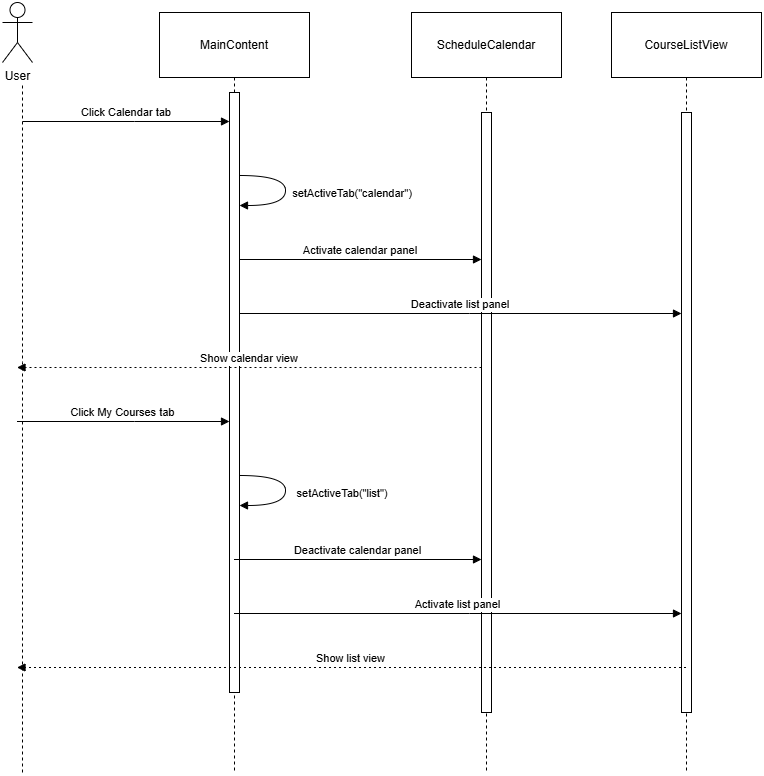

The diagram above was exported from draw.io. Its source (the exported page's mxGraphModel, read from the mxfile embedded in the PNG):
<mxGraphModel dx="1030" dy="562" grid="1" gridSize="10" guides="1" tooltips="1" connect="1" arrows="1" fold="1" page="1" pageScale="1" pageWidth="850" pageHeight="1100" math="0" shadow="0">
  <root>
    <mxCell id="0" />
    <mxCell id="1" parent="0" />
    <mxCell id="GRLjlG05g4fYO1zvrWHo-2" parent="1" style="shape=umlLifeline;perimeter=lifelinePerimeter;whiteSpace=wrap;container=1;dropTarget=0;collapsible=0;recursiveResize=0;outlineConnect=0;portConstraint=eastwest;newEdgeStyle={&quot;edgeStyle&quot;:&quot;elbowEdgeStyle&quot;,&quot;elbow&quot;:&quot;vertical&quot;,&quot;curved&quot;:0,&quot;rounded&quot;:0};size=65;" value="MainContent" vertex="1">
      <mxGeometry height="760" width="150" x="237" y="20" as="geometry" />
    </mxCell>
    <mxCell id="GRLjlG05g4fYO1zvrWHo-16" parent="GRLjlG05g4fYO1zvrWHo-2" style="html=1;points=[[0,0,0,0,5],[0,1,0,0,-5],[1,0,0,0,5],[1,1,0,0,-5]];perimeter=orthogonalPerimeter;outlineConnect=0;targetShapes=umlLifeline;portConstraint=eastwest;newEdgeStyle={&quot;curved&quot;:0,&quot;rounded&quot;:0};" value="" vertex="1">
      <mxGeometry height="600" width="10" x="70" y="80" as="geometry" />
    </mxCell>
    <mxCell id="GRLjlG05g4fYO1zvrWHo-6" edge="1" parent="GRLjlG05g4fYO1zvrWHo-2" source="GRLjlG05g4fYO1zvrWHo-16" style="curved=1;endArrow=block;rounded=0;" target="GRLjlG05g4fYO1zvrWHo-16" value="setActiveTab(&quot;calendar&quot;)">
      <mxGeometry relative="1" x="0.0328" y="67" as="geometry">
        <mxPoint as="offset" />
        <Array as="points">
          <mxPoint x="126" y="163" />
          <mxPoint x="126" y="193" />
        </Array>
      </mxGeometry>
    </mxCell>
    <mxCell id="GRLjlG05g4fYO1zvrWHo-11" edge="1" parent="GRLjlG05g4fYO1zvrWHo-2" source="GRLjlG05g4fYO1zvrWHo-16" style="curved=1;endArrow=block;rounded=0;" target="GRLjlG05g4fYO1zvrWHo-16" value="setActiveTab(&quot;list&quot;)">
      <mxGeometry relative="1" x="0.0301" y="57" as="geometry">
        <mxPoint as="offset" />
        <Array as="points">
          <mxPoint x="126" y="463" />
          <mxPoint x="126" y="493" />
        </Array>
      </mxGeometry>
    </mxCell>
    <mxCell id="GRLjlG05g4fYO1zvrWHo-3" parent="1" style="shape=umlLifeline;perimeter=lifelinePerimeter;whiteSpace=wrap;container=1;dropTarget=0;collapsible=0;recursiveResize=0;outlineConnect=0;portConstraint=eastwest;newEdgeStyle={&quot;edgeStyle&quot;:&quot;elbowEdgeStyle&quot;,&quot;elbow&quot;:&quot;vertical&quot;,&quot;curved&quot;:0,&quot;rounded&quot;:0};size=65;" value="ScheduleCalendar" vertex="1">
      <mxGeometry height="760" width="150" x="489" y="20" as="geometry" />
    </mxCell>
    <mxCell id="GRLjlG05g4fYO1zvrWHo-17" parent="GRLjlG05g4fYO1zvrWHo-3" style="html=1;points=[[0,0,0,0,5],[0,1,0,0,-5],[1,0,0,0,5],[1,1,0,0,-5]];perimeter=orthogonalPerimeter;outlineConnect=0;targetShapes=umlLifeline;portConstraint=eastwest;newEdgeStyle={&quot;curved&quot;:0,&quot;rounded&quot;:0};" value="" vertex="1">
      <mxGeometry height="600" width="10" x="70" y="100" as="geometry" />
    </mxCell>
    <mxCell id="GRLjlG05g4fYO1zvrWHo-4" parent="1" style="shape=umlLifeline;perimeter=lifelinePerimeter;whiteSpace=wrap;container=1;dropTarget=0;collapsible=0;recursiveResize=0;outlineConnect=0;portConstraint=eastwest;newEdgeStyle={&quot;edgeStyle&quot;:&quot;elbowEdgeStyle&quot;,&quot;elbow&quot;:&quot;vertical&quot;,&quot;curved&quot;:0,&quot;rounded&quot;:0};size=65;" value="CourseListView" vertex="1">
      <mxGeometry height="760" width="150" x="689" y="20" as="geometry" />
    </mxCell>
    <mxCell id="GRLjlG05g4fYO1zvrWHo-18" parent="GRLjlG05g4fYO1zvrWHo-4" style="html=1;points=[[0,0,0,0,5],[0,1,0,0,-5],[1,0,0,0,5],[1,1,0,0,-5]];perimeter=orthogonalPerimeter;outlineConnect=0;targetShapes=umlLifeline;portConstraint=eastwest;newEdgeStyle={&quot;curved&quot;:0,&quot;rounded&quot;:0};" value="" vertex="1">
      <mxGeometry height="600" width="10" x="70" y="100" as="geometry" />
    </mxCell>
    <mxCell id="GRLjlG05g4fYO1zvrWHo-5" edge="1" parent="1" style="verticalAlign=bottom;edgeStyle=elbowEdgeStyle;elbow=vertical;curved=0;rounded=0;endArrow=block;" target="GRLjlG05g4fYO1zvrWHo-16" value="Click Calendar tab">
      <mxGeometry relative="1" as="geometry">
        <Array as="points">
          <mxPoint x="212" y="129" />
        </Array>
        <mxPoint x="100" y="129" as="sourcePoint" />
      </mxGeometry>
    </mxCell>
    <mxCell id="GRLjlG05g4fYO1zvrWHo-7" edge="1" parent="1" source="GRLjlG05g4fYO1zvrWHo-16" style="verticalAlign=bottom;edgeStyle=elbowEdgeStyle;elbow=vertical;curved=0;rounded=0;endArrow=block;" target="GRLjlG05g4fYO1zvrWHo-17" value="Activate calendar panel">
      <mxGeometry relative="1" as="geometry">
        <Array as="points">
          <mxPoint x="447" y="267" />
        </Array>
        <mxPoint x="320" y="270" as="sourcePoint" />
      </mxGeometry>
    </mxCell>
    <mxCell id="GRLjlG05g4fYO1zvrWHo-8" edge="1" parent="1" source="GRLjlG05g4fYO1zvrWHo-16" style="verticalAlign=bottom;edgeStyle=elbowEdgeStyle;elbow=vertical;curved=0;rounded=0;endArrow=block;" target="GRLjlG05g4fYO1zvrWHo-18" value="Deactivate list panel">
      <mxGeometry relative="1" as="geometry">
        <Array as="points">
          <mxPoint x="547" y="321" />
        </Array>
        <mxPoint x="320" y="310" as="sourcePoint" />
      </mxGeometry>
    </mxCell>
    <mxCell id="GRLjlG05g4fYO1zvrWHo-9" edge="1" parent="1" source="GRLjlG05g4fYO1zvrWHo-17" style="verticalAlign=bottom;edgeStyle=elbowEdgeStyle;elbow=vertical;curved=0;rounded=0;dashed=1;dashPattern=2 3;endArrow=block;" value="Show calendar view">
      <mxGeometry relative="1" as="geometry">
        <Array as="points">
          <mxPoint x="341" y="375" />
        </Array>
        <mxPoint x="94.5" y="375" as="targetPoint" />
      </mxGeometry>
    </mxCell>
    <mxCell id="GRLjlG05g4fYO1zvrWHo-10" edge="1" parent="1" style="verticalAlign=bottom;edgeStyle=elbowEdgeStyle;elbow=vertical;curved=0;rounded=0;endArrow=block;" target="GRLjlG05g4fYO1zvrWHo-16" value="Click My Courses tab">
      <mxGeometry relative="1" as="geometry">
        <Array as="points">
          <mxPoint x="212" y="429" />
        </Array>
        <mxPoint x="94.5" y="429" as="sourcePoint" />
      </mxGeometry>
    </mxCell>
    <mxCell id="GRLjlG05g4fYO1zvrWHo-12" edge="1" parent="1" source="GRLjlG05g4fYO1zvrWHo-2" style="verticalAlign=bottom;edgeStyle=elbowEdgeStyle;elbow=vertical;curved=0;rounded=0;endArrow=block;" target="GRLjlG05g4fYO1zvrWHo-17" value="Deactivate calendar panel">
      <mxGeometry relative="1" as="geometry">
        <Array as="points">
          <mxPoint x="447" y="567" />
        </Array>
      </mxGeometry>
    </mxCell>
    <mxCell id="GRLjlG05g4fYO1zvrWHo-13" edge="1" parent="1" source="GRLjlG05g4fYO1zvrWHo-2" style="verticalAlign=bottom;edgeStyle=elbowEdgeStyle;elbow=vertical;curved=0;rounded=0;endArrow=block;" target="GRLjlG05g4fYO1zvrWHo-18" value="Activate list panel">
      <mxGeometry relative="1" as="geometry">
        <Array as="points">
          <mxPoint x="547" y="621" />
        </Array>
      </mxGeometry>
    </mxCell>
    <mxCell id="GRLjlG05g4fYO1zvrWHo-14" edge="1" parent="1" source="GRLjlG05g4fYO1zvrWHo-4" style="verticalAlign=bottom;edgeStyle=elbowEdgeStyle;elbow=vertical;curved=0;rounded=0;dashed=1;dashPattern=2 3;endArrow=block;" value="Show list view">
      <mxGeometry relative="1" as="geometry">
        <Array as="points">
          <mxPoint x="441" y="675" />
        </Array>
        <mxPoint x="94.5" y="675" as="targetPoint" />
      </mxGeometry>
    </mxCell>
    <mxCell id="GRLjlG05g4fYO1zvrWHo-21" parent="1" style="shape=umlActor;verticalLabelPosition=bottom;verticalAlign=top;html=1;" value="User" vertex="1">
      <mxGeometry height="60" width="30" x="80" y="10" as="geometry" />
    </mxCell>
    <mxCell id="GRLjlG05g4fYO1zvrWHo-22" edge="1" parent="1" style="endArrow=none;dashed=1;html=1;rounded=0;" value="">
      <mxGeometry height="50" relative="1" width="50" as="geometry">
        <Array as="points">
          <mxPoint x="100" y="370" />
        </Array>
        <mxPoint x="100" y="780" as="sourcePoint" />
        <mxPoint x="100" y="90" as="targetPoint" />
      </mxGeometry>
    </mxCell>
  </root>
</mxGraphModel>